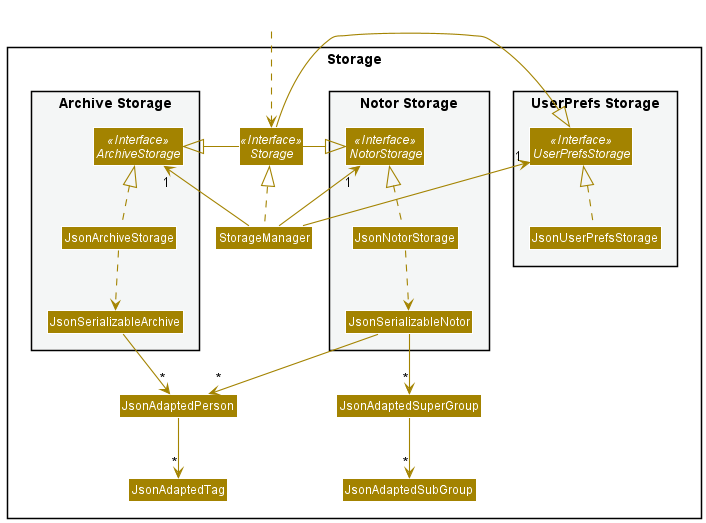

The diagram above was rendered by PlantUML. Its source (embedded in the PNG):
@startuml
!include style.puml
skinparam arrowThickness 1.1
skinparam arrowColor STORAGE_COLOR
skinparam classBackgroundColor STORAGE_COLOR

package Storage{

package "UserPrefs Storage" #F4F6F6{
Interface UserPrefsStorage <<Interface>>
Class JsonUserPrefsStorage
}

Interface Storage <<Interface>>
Class StorageManager

package "Notor Storage" #F4F6F6{
Interface NotorStorage <<Interface>>
Class JsonNotorStorage
Class JsonSerializableNotor
}

package "Archive Storage" #F4F6F6{
Interface ArchiveStorage <<Interface>>
Class JsonArchiveStorage
Class JsonSerializableArchive
}

Class JsonAdaptedPerson
Class JsonAdaptedTag
Class JsonAdaptedSuperGroup
Class JsonAdaptedSubGroup
}

Class HiddenOutside #FFFFFF
HiddenOutside ..> Storage

StorageManager .up.|> Storage
StorageManager -up-> "1" NotorStorage
StorageManager -up-> "1" ArchiveStorage
StorageManager -up-> "1" UserPrefsStorage

Storage -left-|> NotorStorage
Storage -left-|> ArchiveStorage
Storage -right-|> UserPrefsStorage

JsonNotorStorage .up.|> NotorStorage
JsonArchiveStorage .up.|> ArchiveStorage
JsonUserPrefsStorage .up.|> UserPrefsStorage
JsonNotorStorage ..> JsonSerializableNotor
JsonArchiveStorage ..> JsonSerializableArchive
JsonSerializableNotor --> "*" JsonAdaptedPerson
JsonSerializableNotor --> "*" JsonAdaptedSuperGroup
JsonAdaptedSuperGroup --> "*" JsonAdaptedSubGroup
JsonSerializableArchive --> "*" JsonAdaptedPerson
JsonAdaptedPerson --> "*" JsonAdaptedTag

@enduml